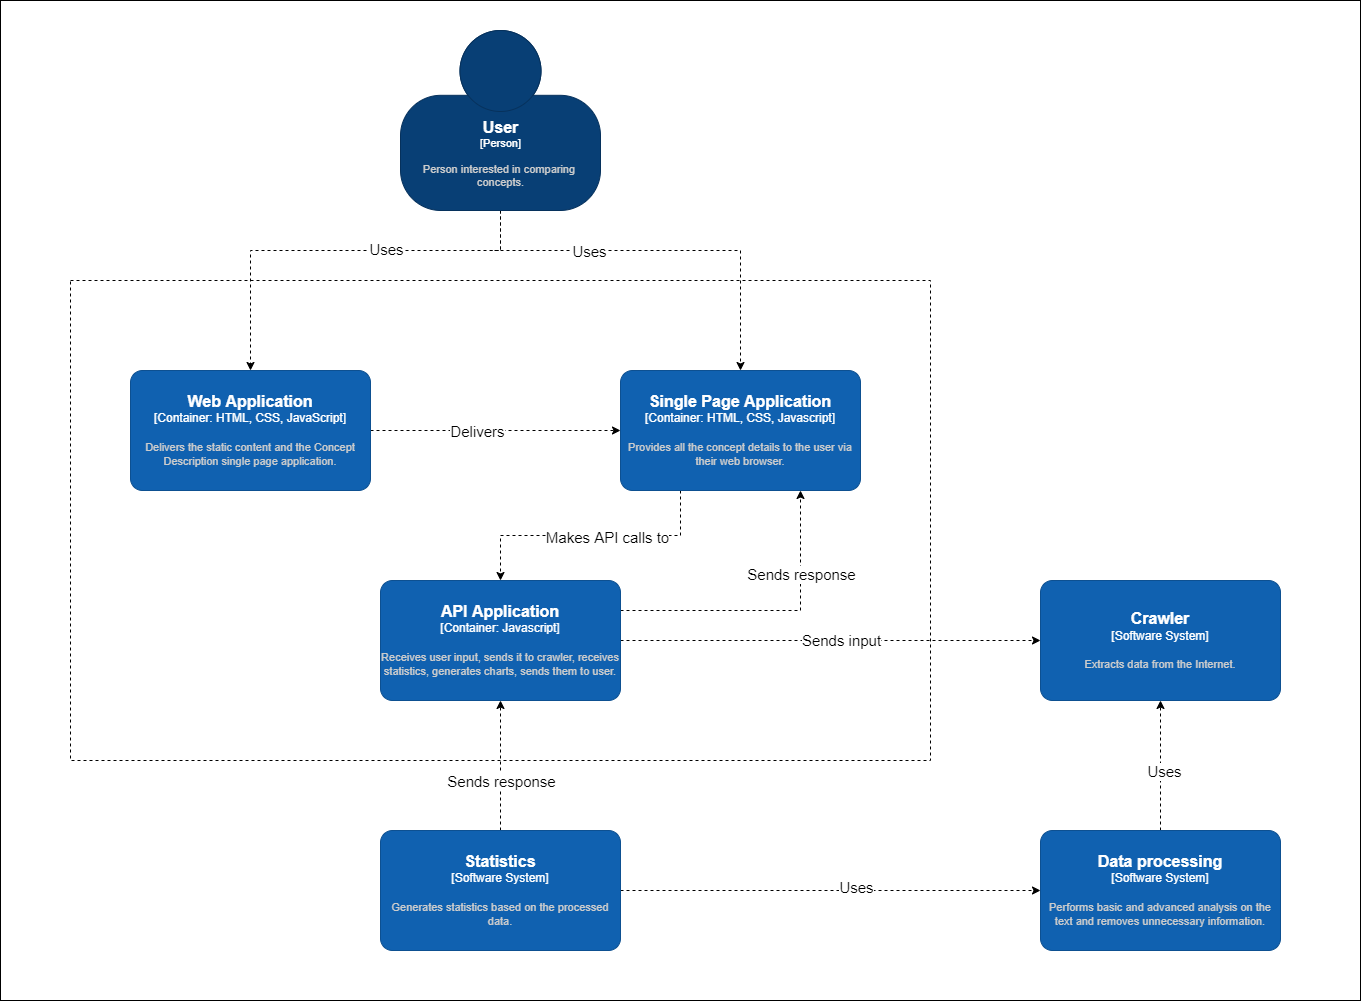

The diagram above was exported from draw.io. Its source (the exported page's mxGraphModel, read from the mxfile embedded in the PNG):
<mxGraphModel dx="2076" dy="978" grid="1" gridSize="10" guides="1" tooltips="1" connect="1" arrows="1" fold="1" page="1" pageScale="1" pageWidth="2336" pageHeight="1654" math="0" shadow="0">
  <root>
    <mxCell id="0" />
    <mxCell id="1" parent="0" />
    <mxCell id="nZy-eY8OctapJDVU2r2C-17" value="" style="rounded=0;whiteSpace=wrap;html=1;fontSize=15;" vertex="1" parent="1">
      <mxGeometry width="1360" height="1000" as="geometry" />
    </mxCell>
    <mxCell id="nZy-eY8OctapJDVU2r2C-1" value="" style="rounded=0;whiteSpace=wrap;html=1;dashed=1;" vertex="1" parent="1">
      <mxGeometry x="70" y="280" width="860" height="480" as="geometry" />
    </mxCell>
    <mxCell id="qgY7M6OBpa-wucnRJhhn-11" style="edgeStyle=orthogonalEdgeStyle;rounded=0;orthogonalLoop=1;jettySize=auto;html=1;exitX=0.5;exitY=1;exitDx=0;exitDy=0;exitPerimeter=0;dashed=1;entryX=0.5;entryY=0;entryDx=0;entryDy=0;entryPerimeter=0;" parent="1" source="qgY7M6OBpa-wucnRJhhn-1" target="nZy-eY8OctapJDVU2r2C-3" edge="1">
      <mxGeometry relative="1" as="geometry">
        <mxPoint x="330" y="260" as="targetPoint" />
        <Array as="points">
          <mxPoint x="500" y="250" />
          <mxPoint x="250" y="250" />
        </Array>
      </mxGeometry>
    </mxCell>
    <mxCell id="qgY7M6OBpa-wucnRJhhn-12" value="Uses" style="edgeLabel;html=1;align=center;verticalAlign=middle;resizable=0;points=[];fontSize=15;" parent="qgY7M6OBpa-wucnRJhhn-11" vertex="1" connectable="0">
      <mxGeometry x="-0.2444" y="-2" relative="1" as="geometry">
        <mxPoint as="offset" />
      </mxGeometry>
    </mxCell>
    <mxCell id="nZy-eY8OctapJDVU2r2C-7" style="edgeStyle=orthogonalEdgeStyle;rounded=0;orthogonalLoop=1;jettySize=auto;html=1;exitX=0.5;exitY=1;exitDx=0;exitDy=0;exitPerimeter=0;entryX=0.5;entryY=0;entryDx=0;entryDy=0;entryPerimeter=0;dashed=1;fontSize=15;" edge="1" parent="1" source="qgY7M6OBpa-wucnRJhhn-1" target="nZy-eY8OctapJDVU2r2C-4">
      <mxGeometry relative="1" as="geometry">
        <Array as="points">
          <mxPoint x="490" y="250" />
          <mxPoint x="710" y="250" />
        </Array>
      </mxGeometry>
    </mxCell>
    <mxCell id="nZy-eY8OctapJDVU2r2C-8" value="Uses" style="edgeLabel;html=1;align=center;verticalAlign=middle;resizable=0;points=[];fontSize=15;" vertex="1" connectable="0" parent="nZy-eY8OctapJDVU2r2C-7">
      <mxGeometry x="-0.2929" y="-3" relative="1" as="geometry">
        <mxPoint y="-3" as="offset" />
      </mxGeometry>
    </mxCell>
    <object placeholders="1" c4Name="User" c4Type="Person" c4Description="Person interested in comparing &#10;concepts." label="&lt;font style=&quot;font-size: 16px&quot;&gt;&lt;b&gt;%c4Name%&lt;/b&gt;&lt;/font&gt;&lt;div&gt;[%c4Type%]&lt;/div&gt;&lt;br&gt;&lt;div&gt;&lt;font style=&quot;font-size: 11px&quot;&gt;&lt;font color=&quot;#cccccc&quot;&gt;%c4Description%&lt;/font&gt;&lt;/div&gt;" id="qgY7M6OBpa-wucnRJhhn-1">
      <mxCell style="html=1;fontSize=11;dashed=0;whitespace=wrap;fillColor=#083F75;strokeColor=#06315C;fontColor=#ffffff;shape=mxgraph.c4.person2;align=center;metaEdit=1;points=[[0.5,0,0],[1,0.5,0],[1,0.75,0],[0.75,1,0],[0.5,1,0],[0.25,1,0],[0,0.75,0],[0,0.5,0]];resizable=0;" parent="1" vertex="1">
        <mxGeometry x="400" y="30" width="200" height="180" as="geometry" />
      </mxCell>
    </object>
    <mxCell id="qgY7M6OBpa-wucnRJhhn-16" style="edgeStyle=orthogonalEdgeStyle;rounded=0;orthogonalLoop=1;jettySize=auto;html=1;dashed=1;fontSize=15;entryX=0;entryY=0.5;entryDx=0;entryDy=0;entryPerimeter=0;exitX=1;exitY=0.5;exitDx=0;exitDy=0;exitPerimeter=0;" parent="1" source="nZy-eY8OctapJDVU2r2C-10" target="qgY7M6OBpa-wucnRJhhn-5" edge="1">
      <mxGeometry relative="1" as="geometry">
        <mxPoint x="620" y="639.4099999999997" as="sourcePoint" />
        <mxPoint x="1040" y="639.4099999999997" as="targetPoint" />
      </mxGeometry>
    </mxCell>
    <mxCell id="qgY7M6OBpa-wucnRJhhn-20" value="Sends input" style="edgeLabel;html=1;align=center;verticalAlign=middle;resizable=0;points=[];fontSize=15;" parent="qgY7M6OBpa-wucnRJhhn-16" vertex="1" connectable="0">
      <mxGeometry x="0.3067" y="1" relative="1" as="geometry">
        <mxPoint x="-54" as="offset" />
      </mxGeometry>
    </mxCell>
    <object placeholders="1" c4Name="Crawler" c4Type="Software System" c4Description="Extracts data from the Internet." label="&lt;font style=&quot;font-size: 16px&quot;&gt;&lt;b&gt;%c4Name%&lt;/b&gt;&lt;/font&gt;&lt;div&gt;[%c4Type%]&lt;/div&gt;&lt;br&gt;&lt;div&gt;&lt;font style=&quot;font-size: 11px&quot;&gt;&lt;font color=&quot;#cccccc&quot;&gt;%c4Description%&lt;/font&gt;&lt;/div&gt;" id="qgY7M6OBpa-wucnRJhhn-5">
      <mxCell style="rounded=1;whiteSpace=wrap;html=1;labelBackgroundColor=none;fillColor=#1061B0;fontColor=#ffffff;align=center;arcSize=10;strokeColor=#0D5091;metaEdit=1;resizable=0;points=[[0.25,0,0],[0.5,0,0],[0.75,0,0],[1,0.25,0],[1,0.5,0],[1,0.75,0],[0.75,1,0],[0.5,1,0],[0.25,1,0],[0,0.75,0],[0,0.5,0],[0,0.25,0]];" parent="1" vertex="1">
        <mxGeometry x="1040" y="580" width="240" height="120" as="geometry" />
      </mxCell>
    </object>
    <mxCell id="qgY7M6OBpa-wucnRJhhn-14" style="edgeStyle=orthogonalEdgeStyle;rounded=0;orthogonalLoop=1;jettySize=auto;html=1;exitX=0.5;exitY=0;exitDx=0;exitDy=0;exitPerimeter=0;dashed=1;fontSize=15;entryX=0.5;entryY=1;entryDx=0;entryDy=0;entryPerimeter=0;" parent="1" source="qgY7M6OBpa-wucnRJhhn-6" target="qgY7M6OBpa-wucnRJhhn-5" edge="1">
      <mxGeometry relative="1" as="geometry">
        <mxPoint x="1210" y="720" as="targetPoint" />
      </mxGeometry>
    </mxCell>
    <mxCell id="qgY7M6OBpa-wucnRJhhn-18" value="Uses" style="edgeLabel;html=1;align=center;verticalAlign=middle;resizable=0;points=[];fontSize=15;" parent="qgY7M6OBpa-wucnRJhhn-14" vertex="1" connectable="0">
      <mxGeometry x="-0.0836" y="-3" relative="1" as="geometry">
        <mxPoint as="offset" />
      </mxGeometry>
    </mxCell>
    <object placeholders="1" c4Name="Data processing" c4Type="Software System" c4Description="Performs basic and advanced analysis on the text and removes unnecessary information." label="&lt;font style=&quot;font-size: 16px&quot;&gt;&lt;b&gt;%c4Name%&lt;/b&gt;&lt;/font&gt;&lt;div&gt;[%c4Type%]&lt;/div&gt;&lt;br&gt;&lt;div&gt;&lt;font style=&quot;font-size: 11px&quot;&gt;&lt;font color=&quot;#cccccc&quot;&gt;%c4Description%&lt;/font&gt;&lt;/div&gt;" id="qgY7M6OBpa-wucnRJhhn-6">
      <mxCell style="rounded=1;whiteSpace=wrap;html=1;labelBackgroundColor=none;fillColor=#1061B0;fontColor=#ffffff;align=center;arcSize=10;strokeColor=#0D5091;metaEdit=1;resizable=0;points=[[0.25,0,0],[0.5,0,0],[0.75,0,0],[1,0.25,0],[1,0.5,0],[1,0.75,0],[0.75,1,0],[0.5,1,0],[0.25,1,0],[0,0.75,0],[0,0.5,0],[0,0.25,0]];" parent="1" vertex="1">
        <mxGeometry x="1040" y="830" width="240" height="120" as="geometry" />
      </mxCell>
    </object>
    <mxCell id="qgY7M6OBpa-wucnRJhhn-13" style="edgeStyle=orthogonalEdgeStyle;rounded=0;orthogonalLoop=1;jettySize=auto;html=1;exitX=1;exitY=0.5;exitDx=0;exitDy=0;exitPerimeter=0;entryX=0;entryY=0.5;entryDx=0;entryDy=0;entryPerimeter=0;dashed=1;fontSize=15;" parent="1" source="qgY7M6OBpa-wucnRJhhn-7" target="qgY7M6OBpa-wucnRJhhn-6" edge="1">
      <mxGeometry relative="1" as="geometry" />
    </mxCell>
    <mxCell id="qgY7M6OBpa-wucnRJhhn-17" value="Uses" style="edgeLabel;html=1;align=center;verticalAlign=middle;resizable=0;points=[];fontSize=15;" parent="qgY7M6OBpa-wucnRJhhn-13" vertex="1" connectable="0">
      <mxGeometry x="0.1187" y="4" relative="1" as="geometry">
        <mxPoint as="offset" />
      </mxGeometry>
    </mxCell>
    <mxCell id="qgY7M6OBpa-wucnRJhhn-15" style="edgeStyle=orthogonalEdgeStyle;rounded=0;orthogonalLoop=1;jettySize=auto;html=1;exitX=0.5;exitY=0;exitDx=0;exitDy=0;exitPerimeter=0;dashed=1;fontSize=15;entryX=0.5;entryY=1;entryDx=0;entryDy=0;entryPerimeter=0;" parent="1" source="qgY7M6OBpa-wucnRJhhn-7" target="nZy-eY8OctapJDVU2r2C-10" edge="1">
      <mxGeometry relative="1" as="geometry">
        <mxPoint x="700" y="800" as="targetPoint" />
      </mxGeometry>
    </mxCell>
    <mxCell id="qgY7M6OBpa-wucnRJhhn-19" value="Sends response" style="edgeLabel;html=1;align=center;verticalAlign=middle;resizable=0;points=[];fontSize=15;" parent="qgY7M6OBpa-wucnRJhhn-15" vertex="1" connectable="0">
      <mxGeometry x="0.1279" y="1" relative="1" as="geometry">
        <mxPoint x="1" y="23" as="offset" />
      </mxGeometry>
    </mxCell>
    <object placeholders="1" c4Name="Statistics" c4Type="Software System" c4Description="Generates statistics based on the processed data." label="&lt;font style=&quot;font-size: 16px&quot;&gt;&lt;b&gt;%c4Name%&lt;/b&gt;&lt;/font&gt;&lt;div&gt;[%c4Type%]&lt;/div&gt;&lt;br&gt;&lt;div&gt;&lt;font style=&quot;font-size: 11px&quot;&gt;&lt;font color=&quot;#cccccc&quot;&gt;%c4Description%&lt;/font&gt;&lt;/div&gt;" id="qgY7M6OBpa-wucnRJhhn-7">
      <mxCell style="rounded=1;whiteSpace=wrap;html=1;labelBackgroundColor=none;fillColor=#1061B0;fontColor=#ffffff;align=center;arcSize=10;strokeColor=#0D5091;metaEdit=1;resizable=0;points=[[0.25,0,0],[0.5,0,0],[0.75,0,0],[1,0.25,0],[1,0.5,0],[1,0.75,0],[0.75,1,0],[0.5,1,0],[0.25,1,0],[0,0.75,0],[0,0.5,0],[0,0.25,0]];" parent="1" vertex="1">
        <mxGeometry x="380" y="830" width="240" height="120" as="geometry" />
      </mxCell>
    </object>
    <mxCell id="nZy-eY8OctapJDVU2r2C-5" style="edgeStyle=orthogonalEdgeStyle;rounded=0;orthogonalLoop=1;jettySize=auto;html=1;entryX=0;entryY=0.5;entryDx=0;entryDy=0;entryPerimeter=0;dashed=1;" edge="1" parent="1" source="nZy-eY8OctapJDVU2r2C-3" target="nZy-eY8OctapJDVU2r2C-4">
      <mxGeometry relative="1" as="geometry" />
    </mxCell>
    <mxCell id="nZy-eY8OctapJDVU2r2C-6" value="&lt;font style=&quot;font-size: 15px&quot;&gt;Delivers&lt;/font&gt;" style="edgeLabel;html=1;align=center;verticalAlign=middle;resizable=0;points=[];" vertex="1" connectable="0" parent="nZy-eY8OctapJDVU2r2C-5">
      <mxGeometry x="-0.1524" y="-4" relative="1" as="geometry">
        <mxPoint y="-4" as="offset" />
      </mxGeometry>
    </mxCell>
    <object placeholders="1" c4Name="Web Application" c4Type="Container: HTML, CSS, JavaScript" c4Description="Delivers the static content and the Concept Description single page application." label="&lt;font style=&quot;font-size: 16px&quot;&gt;&lt;b&gt;%c4Name%&lt;/b&gt;&lt;/font&gt;&lt;div&gt;[%c4Type%]&lt;/div&gt;&lt;br&gt;&lt;div&gt;&lt;font style=&quot;font-size: 11px&quot;&gt;&lt;font color=&quot;#cccccc&quot;&gt;%c4Description%&lt;/font&gt;&lt;/div&gt;" id="nZy-eY8OctapJDVU2r2C-3">
      <mxCell style="rounded=1;whiteSpace=wrap;html=1;labelBackgroundColor=none;fillColor=#1061B0;fontColor=#ffffff;align=center;arcSize=10;strokeColor=#0D5091;metaEdit=1;resizable=0;points=[[0.25,0,0],[0.5,0,0],[0.75,0,0],[1,0.25,0],[1,0.5,0],[1,0.75,0],[0.75,1,0],[0.5,1,0],[0.25,1,0],[0,0.75,0],[0,0.5,0],[0,0.25,0]];" vertex="1" parent="1">
        <mxGeometry x="130" y="370" width="240" height="120" as="geometry" />
      </mxCell>
    </object>
    <mxCell id="nZy-eY8OctapJDVU2r2C-11" style="edgeStyle=orthogonalEdgeStyle;rounded=0;orthogonalLoop=1;jettySize=auto;html=1;entryX=0.5;entryY=0;entryDx=0;entryDy=0;entryPerimeter=0;dashed=1;fontSize=15;exitX=0.25;exitY=1;exitDx=0;exitDy=0;exitPerimeter=0;" edge="1" parent="1" source="nZy-eY8OctapJDVU2r2C-4" target="nZy-eY8OctapJDVU2r2C-10">
      <mxGeometry relative="1" as="geometry" />
    </mxCell>
    <mxCell id="nZy-eY8OctapJDVU2r2C-12" value="Makes API calls to" style="edgeLabel;html=1;align=center;verticalAlign=middle;resizable=0;points=[];fontSize=15;" vertex="1" connectable="0" parent="nZy-eY8OctapJDVU2r2C-11">
      <mxGeometry x="-0.1222" y="1" relative="1" as="geometry">
        <mxPoint as="offset" />
      </mxGeometry>
    </mxCell>
    <object placeholders="1" c4Name="Single Page Application" c4Type="Container: HTML, CSS, Javascript" c4Description="Provides all the concept details to the user via their web browser.&#10;" label="&lt;font style=&quot;font-size: 16px&quot;&gt;&lt;b&gt;%c4Name%&lt;/b&gt;&lt;/font&gt;&lt;div&gt;[%c4Type%]&lt;/div&gt;&lt;br&gt;&lt;div&gt;&lt;font style=&quot;font-size: 11px&quot;&gt;&lt;font color=&quot;#cccccc&quot;&gt;%c4Description%&lt;/font&gt;&lt;/div&gt;" id="nZy-eY8OctapJDVU2r2C-4">
      <mxCell style="rounded=1;whiteSpace=wrap;html=1;labelBackgroundColor=none;fillColor=#1061B0;fontColor=#ffffff;align=center;arcSize=10;strokeColor=#0D5091;metaEdit=1;resizable=0;points=[[0.25,0,0],[0.5,0,0],[0.75,0,0],[1,0.25,0],[1,0.5,0],[1,0.75,0],[0.75,1,0],[0.5,1,0],[0.25,1,0],[0,0.75,0],[0,0.5,0],[0,0.25,0]];" vertex="1" parent="1">
        <mxGeometry x="620" y="370" width="240" height="120" as="geometry" />
      </mxCell>
    </object>
    <mxCell id="nZy-eY8OctapJDVU2r2C-15" style="edgeStyle=orthogonalEdgeStyle;rounded=0;orthogonalLoop=1;jettySize=auto;html=1;exitX=1;exitY=0.25;exitDx=0;exitDy=0;exitPerimeter=0;entryX=0.75;entryY=1;entryDx=0;entryDy=0;entryPerimeter=0;dashed=1;fontSize=15;" edge="1" parent="1" source="nZy-eY8OctapJDVU2r2C-10" target="nZy-eY8OctapJDVU2r2C-4">
      <mxGeometry relative="1" as="geometry">
        <Array as="points">
          <mxPoint x="800" y="610" />
        </Array>
      </mxGeometry>
    </mxCell>
    <mxCell id="nZy-eY8OctapJDVU2r2C-16" value="Sends response" style="edgeLabel;html=1;align=center;verticalAlign=middle;resizable=0;points=[];fontSize=15;" vertex="1" connectable="0" parent="nZy-eY8OctapJDVU2r2C-15">
      <mxGeometry x="0.4456" relative="1" as="geometry">
        <mxPoint as="offset" />
      </mxGeometry>
    </mxCell>
    <object placeholders="1" c4Name="API Application" c4Type="Container: Javascript" c4Description="Receives user input, sends it to crawler, receives statistics, generates charts, sends them to user." label="&lt;font style=&quot;font-size: 16px&quot;&gt;&lt;b&gt;%c4Name%&lt;/b&gt;&lt;/font&gt;&lt;div&gt;[%c4Type%]&lt;/div&gt;&lt;br&gt;&lt;div&gt;&lt;font style=&quot;font-size: 11px&quot;&gt;&lt;font color=&quot;#cccccc&quot;&gt;%c4Description%&lt;/font&gt;&lt;/div&gt;" id="nZy-eY8OctapJDVU2r2C-10">
      <mxCell style="rounded=1;whiteSpace=wrap;html=1;labelBackgroundColor=none;fillColor=#1061B0;fontColor=#ffffff;align=center;arcSize=10;strokeColor=#0D5091;metaEdit=1;resizable=0;points=[[0.25,0,0],[0.5,0,0],[0.75,0,0],[1,0.25,0],[1,0.5,0],[1,0.75,0],[0.75,1,0],[0.5,1,0],[0.25,1,0],[0,0.75,0],[0,0.5,0],[0,0.25,0]];" vertex="1" parent="1">
        <mxGeometry x="380" y="580" width="240" height="120" as="geometry" />
      </mxCell>
    </object>
  </root>
</mxGraphModel>